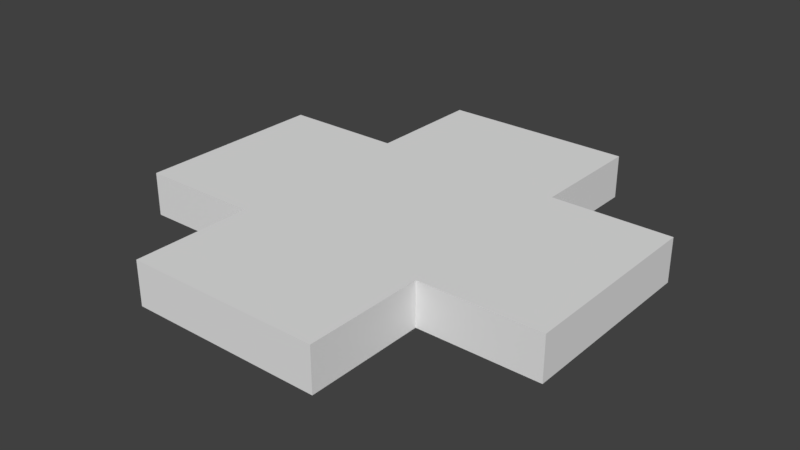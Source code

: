 # Source: RedCross.blend  (saved by Blender 2.79.0; exported with 4.5.12 LTS)
import bpy
from mathutils import Matrix  # noqa: F401  (used for matrix-valued properties, if any)

bpy.ops.wm.read_factory_settings(use_empty=True)
scene = bpy.context.scene
scene.name = 'Scene'

# ---- collections
col_collection_1 = bpy.data.collections.new('Collection 1'); scene.collection.children.link(col_collection_1)

# ---- materials (node trees are filled in below, after node groups)
mat_material = bpy.data.materials.new('Material')
mat_material.alpha_threshold = 0.0
mat_material.use_transparent_shadow = False
mat_material.roughness = 0.5
mat_material.line_color = (0.0, 0.0, 0.0, 1.0)

# ---- material node trees

# ---- world
world_world = bpy.data.worlds.new('World'); scene.world = world_world
world_world.color = (0.05088, 0.05088, 0.05088)
world_world.use_sun_shadow = False
world_world.sun_shadow_jitter_overblur = 0.0
world_world.cycles.sampling_method = 'MANUAL'

# ---- meshes
me_cube = bpy.data.meshes.new('Cube')
me_cube.from_pydata([(1.0, 1.0, -1.0), (1.0, -1.0, -1.0), (-1.0, -1.0, -1.0), (-1.0, 1.0, -1.0), (1.0, 1.0, -0.5487), (1.0, -1.0, -0.5487), (-1.0, -1.0, -0.5487), (-1.0, 1.0, -0.5487), (1.0, 2.23, -1.0), (-1.0, 2.23, -1.0), (1.0, 2.23, -0.5487), (-1.0, 2.23, -0.5487), (-2.247, -1.0, -1.0), (-2.247, 1.0, -1.0), (-2.247, -1.0, -0.5487), (-2.247, 1.0, -0.5487), (1.0, -2.224, -1.0), (-1.0, -2.224, -1.0), (1.0, -2.224, -0.5487), (-1.0, -2.224, -0.5487), (2.241, 1.0, -1.0), (2.241, -1.0, -1.0), (2.241, 1.0, -0.5487), (2.241, -1.0, -0.5487)], [], [(0, 1, 2, 3), (4, 7, 6, 5), (4, 5, 23, 22), (2, 1, 16, 17), (7, 3, 13, 15), (4, 0, 8, 10), (10, 8, 9, 11), (7, 4, 10, 11), (3, 7, 11, 9), (0, 3, 9, 8), (12, 14, 15, 13), (3, 2, 12, 13), (2, 6, 14, 12), (6, 7, 15, 14), (16, 18, 19, 17), (5, 6, 19, 18), (6, 2, 17, 19), (1, 5, 18, 16), (20, 22, 23, 21), (5, 1, 21, 23), (0, 4, 22, 20), (1, 0, 20, 21)])
me_cube.materials.append(mat_material)
me_cube.use_remesh_preserve_volume = False
me_cube.use_remesh_preserve_attributes = False
me_cube.use_mirror_vertex_groups = False
me_cube.update()

# ---- objects
ob_cube = bpy.data.objects.new('Cube', me_cube)

# ---- transforms, parenting, visibility, modifiers, constraints
ob_cube.location = (0.0, 0.0, 1.257)
ob_cube.lock_rotations_4d = False
ob_cube.empty_display_type = 'ARROWS'
ob_cube.lineart.crease_threshold = 0.0

# ---- collection membership
col_collection_1.objects.link(ob_cube)

# ---- scene / render settings (as saved in the file)
scene.frame_start = 1; scene.frame_end = 250; scene.frame_set(1)
scene.render.engine = 'BLENDER_EEVEE_NEXT'
scene.render.resolution_percentage = 50
scene.render.dither_intensity = 0.0
scene.cycles.use_denoising = False
scene.cycles.samples = 128
scene.cycles.sampling_pattern = 'TABULATED_SOBOL'
scene.cycles.use_adaptive_sampling = False
scene.cycles.use_light_tree = False
scene.cycles.blur_glossy = 0.0
scene.cycles.sample_clamp_indirect = 0.0
scene.view_settings.view_transform = 'Standard'
bpy.context.view_layer.update()

# ---- added for rendering (the .blend has no active camera and no usable light): camera, sun
cam_auto = bpy.data.cameras.new('AutoCamera')
cam_auto.lens = 50.0
cam_auto.sensor_width = 36.0
cam_auto.clip_end = 1000.0
ob_auto_camera = bpy.data.objects.new('AutoCamera', cam_auto)
scene.collection.objects.link(ob_auto_camera)
ob_auto_camera.location = (5.86237, -7.03496, 5.17472)
ob_auto_camera.rotation_euler = (1.09748, -7.21219e-08, 0.694738)
scene.camera = ob_auto_camera
light_auto_sun = bpy.data.lights.new('AutoSun', 'SUN')
light_auto_sun.energy = 3.0
light_auto_sun.angle = 0.0523599
ob_auto_sun = bpy.data.objects.new('AutoSun', light_auto_sun)
scene.collection.objects.link(ob_auto_sun)
ob_auto_sun.rotation_euler = (0.872665, 0.174533, 0.523599)
bpy.context.view_layer.update()
